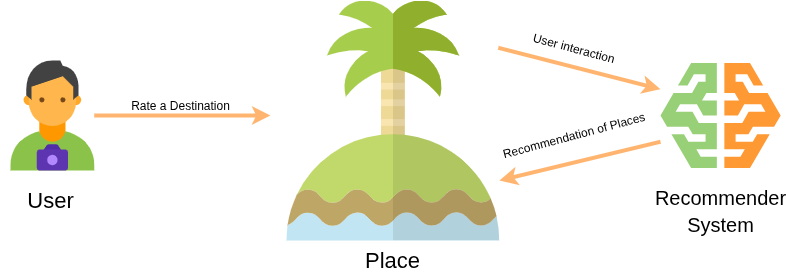

The diagram above was exported from draw.io. Its source (the exported page's mxGraphModel, read from the mxfile embedded in the PNG):
<mxGraphModel dx="748" dy="451" grid="1" gridSize="10" guides="1" tooltips="1" connect="1" arrows="1" fold="1" page="1" pageScale="1" pageWidth="850" pageHeight="1100" math="0" shadow="0">
  <root>
    <mxCell id="0" />
    <mxCell id="1" parent="0" />
    <mxCell id="uN_CWUZ_iF5s93Qpfbo6-12" value="" style="shape=image;verticalLabelPosition=bottom;labelBackgroundColor=default;verticalAlign=top;aspect=fixed;imageAspect=0;editableCssRules=.*;image=data:image/svg+xml,(base64 omitted: 2748 chars);" parent="1" vertex="1">
      <mxGeometry x="45" y="400" width="83.77" height="110" as="geometry" />
    </mxCell>
    <mxCell id="uN_CWUZ_iF5s93Qpfbo6-13" value="" style="shape=image;verticalLabelPosition=bottom;labelBackgroundColor=default;verticalAlign=top;aspect=fixed;imageAspect=0;editableCssRules=.*;image=data:image/svg+xml,(base64 omitted: 7796 chars);" parent="1" vertex="1">
      <mxGeometry x="321" y="340" width="212.83" height="240" as="geometry" />
    </mxCell>
    <mxCell id="uN_CWUZ_iF5s93Qpfbo6-14" value="" style="shape=image;verticalLabelPosition=bottom;labelBackgroundColor=default;verticalAlign=top;aspect=fixed;imageAspect=0;editableCssRules=.*;image=data:image/svg+xml,(base64 omitted: 1888 chars);" parent="1" vertex="1">
      <mxGeometry x="695" y="402.5" width="120.14" height="105" as="geometry" />
    </mxCell>
    <mxCell id="uN_CWUZ_iF5s93Qpfbo6-18" value="" style="endArrow=classic;html=1;rounded=0;exitX=1;exitY=0.5;exitDx=0;exitDy=0;fontColor=#FF9933;strokeColor=#FFB570;strokeWidth=4;" parent="1" source="uN_CWUZ_iF5s93Qpfbo6-12" edge="1">
      <mxGeometry width="50" height="50" relative="1" as="geometry">
        <mxPoint x="305" y="520" as="sourcePoint" />
        <mxPoint x="305" y="455" as="targetPoint" />
      </mxGeometry>
    </mxCell>
    <mxCell id="uN_CWUZ_iF5s93Qpfbo6-20" value="Rate a Destination" style="text;html=1;align=center;verticalAlign=middle;whiteSpace=wrap;rounded=0;rotation=0;" parent="1" vertex="1">
      <mxGeometry x="145" y="430" width="140" height="30" as="geometry" />
    </mxCell>
    <mxCell id="uN_CWUZ_iF5s93Qpfbo6-26" value="" style="endArrow=classic;html=1;rounded=0;entryX=0;entryY=0.25;entryDx=0;entryDy=0;exitX=0.995;exitY=0.197;exitDx=0;exitDy=0;exitPerimeter=0;fontColor=#FF9933;strokeColor=#FFB570;strokeWidth=4;" parent="1" source="uN_CWUZ_iF5s93Qpfbo6-13" target="uN_CWUZ_iF5s93Qpfbo6-14" edge="1">
      <mxGeometry width="50" height="50" relative="1" as="geometry">
        <mxPoint x="533.83" y="430" as="sourcePoint" />
        <mxPoint x="583.83" y="380" as="targetPoint" />
      </mxGeometry>
    </mxCell>
    <mxCell id="uN_CWUZ_iF5s93Qpfbo6-27" value="User interaction" style="text;html=1;align=center;verticalAlign=middle;whiteSpace=wrap;rounded=0;rotation=15;" parent="1" vertex="1">
      <mxGeometry x="546.08" y="372.5" width="125" height="30" as="geometry" />
    </mxCell>
    <mxCell id="uN_CWUZ_iF5s93Qpfbo6-28" value="" style="endArrow=classic;html=1;rounded=0;exitX=0;exitY=0.75;exitDx=0;exitDy=0;entryX=1;entryY=0.75;entryDx=0;entryDy=0;fontColor=#FF9933;strokeColor=#FFB570;strokeWidth=4;" parent="1" source="uN_CWUZ_iF5s93Qpfbo6-14" target="uN_CWUZ_iF5s93Qpfbo6-13" edge="1">
      <mxGeometry width="50" height="50" relative="1" as="geometry">
        <mxPoint x="715" y="470" as="sourcePoint" />
        <mxPoint x="765" y="420" as="targetPoint" />
      </mxGeometry>
    </mxCell>
    <mxCell id="uN_CWUZ_iF5s93Qpfbo6-29" value="Recommendation of Places" style="text;html=1;align=center;verticalAlign=middle;whiteSpace=wrap;rounded=0;rotation=-15;" parent="1" vertex="1">
      <mxGeometry x="533.83" y="460" width="149.49" height="30" as="geometry" />
    </mxCell>
    <mxCell id="uN_CWUZ_iF5s93Qpfbo6-30" value="User" style="text;html=1;align=center;verticalAlign=middle;whiteSpace=wrap;rounded=0;fontSize=22;" parent="1" vertex="1">
      <mxGeometry x="35" y="530" width="100" height="20" as="geometry" />
    </mxCell>
    <mxCell id="uN_CWUZ_iF5s93Qpfbo6-31" value="Place" style="text;html=1;align=center;verticalAlign=middle;whiteSpace=wrap;rounded=0;fontSize=22;" parent="1" vertex="1">
      <mxGeometry x="377.42" y="590" width="100" height="20" as="geometry" />
    </mxCell>
    <mxCell id="uN_CWUZ_iF5s93Qpfbo6-32" value="&lt;font style=&quot;font-size: 20px;&quot;&gt;Recommender System&lt;/font&gt;" style="text;html=1;align=center;verticalAlign=middle;whiteSpace=wrap;rounded=0;fontSize=22;" parent="1" vertex="1">
      <mxGeometry x="705.0699999999999" y="540" width="100" height="20" as="geometry" />
    </mxCell>
  </root>
</mxGraphModel>